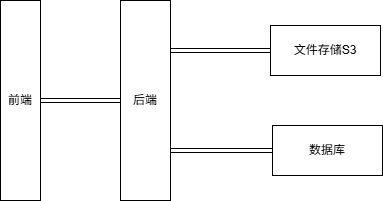

The diagram above was exported from draw.io. Its source (the exported page's mxGraphModel, read from the mxfile embedded in the PNG):
<mxGraphModel dx="343" dy="463" grid="1" gridSize="10" guides="1" tooltips="1" connect="1" arrows="1" fold="1" page="1" pageScale="1" pageWidth="827" pageHeight="1169" math="0" shadow="0">
  <root>
    <mxCell id="0" />
    <mxCell id="1" parent="0" />
    <mxCell id="9" style="edgeStyle=none;html=1;exitX=1;exitY=0.5;exitDx=0;exitDy=0;entryX=0;entryY=0.5;entryDx=0;entryDy=0;shape=link;" edge="1" parent="1" source="2" target="3">
      <mxGeometry relative="1" as="geometry" />
    </mxCell>
    <mxCell id="2" value="前端" style="rounded=0;whiteSpace=wrap;html=1;" vertex="1" parent="1">
      <mxGeometry x="190" y="180" width="40" height="200" as="geometry" />
    </mxCell>
    <mxCell id="3" value="后端" style="rounded=0;whiteSpace=wrap;html=1;" vertex="1" parent="1">
      <mxGeometry x="310" y="180" width="50" height="200" as="geometry" />
    </mxCell>
    <mxCell id="4" value="文件存储S3" style="rounded=0;whiteSpace=wrap;html=1;" vertex="1" parent="1">
      <mxGeometry x="460" y="205" width="110" height="50" as="geometry" />
    </mxCell>
    <mxCell id="11" style="edgeStyle=none;html=1;exitX=0;exitY=0.5;exitDx=0;exitDy=0;entryX=1;entryY=0.75;entryDx=0;entryDy=0;shape=link;" edge="1" parent="1" source="5" target="3">
      <mxGeometry relative="1" as="geometry" />
    </mxCell>
    <mxCell id="5" value="数据库" style="rounded=0;whiteSpace=wrap;html=1;" vertex="1" parent="1">
      <mxGeometry x="462" y="305" width="110" height="50" as="geometry" />
    </mxCell>
    <mxCell id="10" style="edgeStyle=none;html=1;exitX=0;exitY=0.5;exitDx=0;exitDy=0;entryX=1;entryY=0.25;entryDx=0;entryDy=0;shape=link;" edge="1" parent="1" source="4" target="3">
      <mxGeometry relative="1" as="geometry" />
    </mxCell>
  </root>
</mxGraphModel>